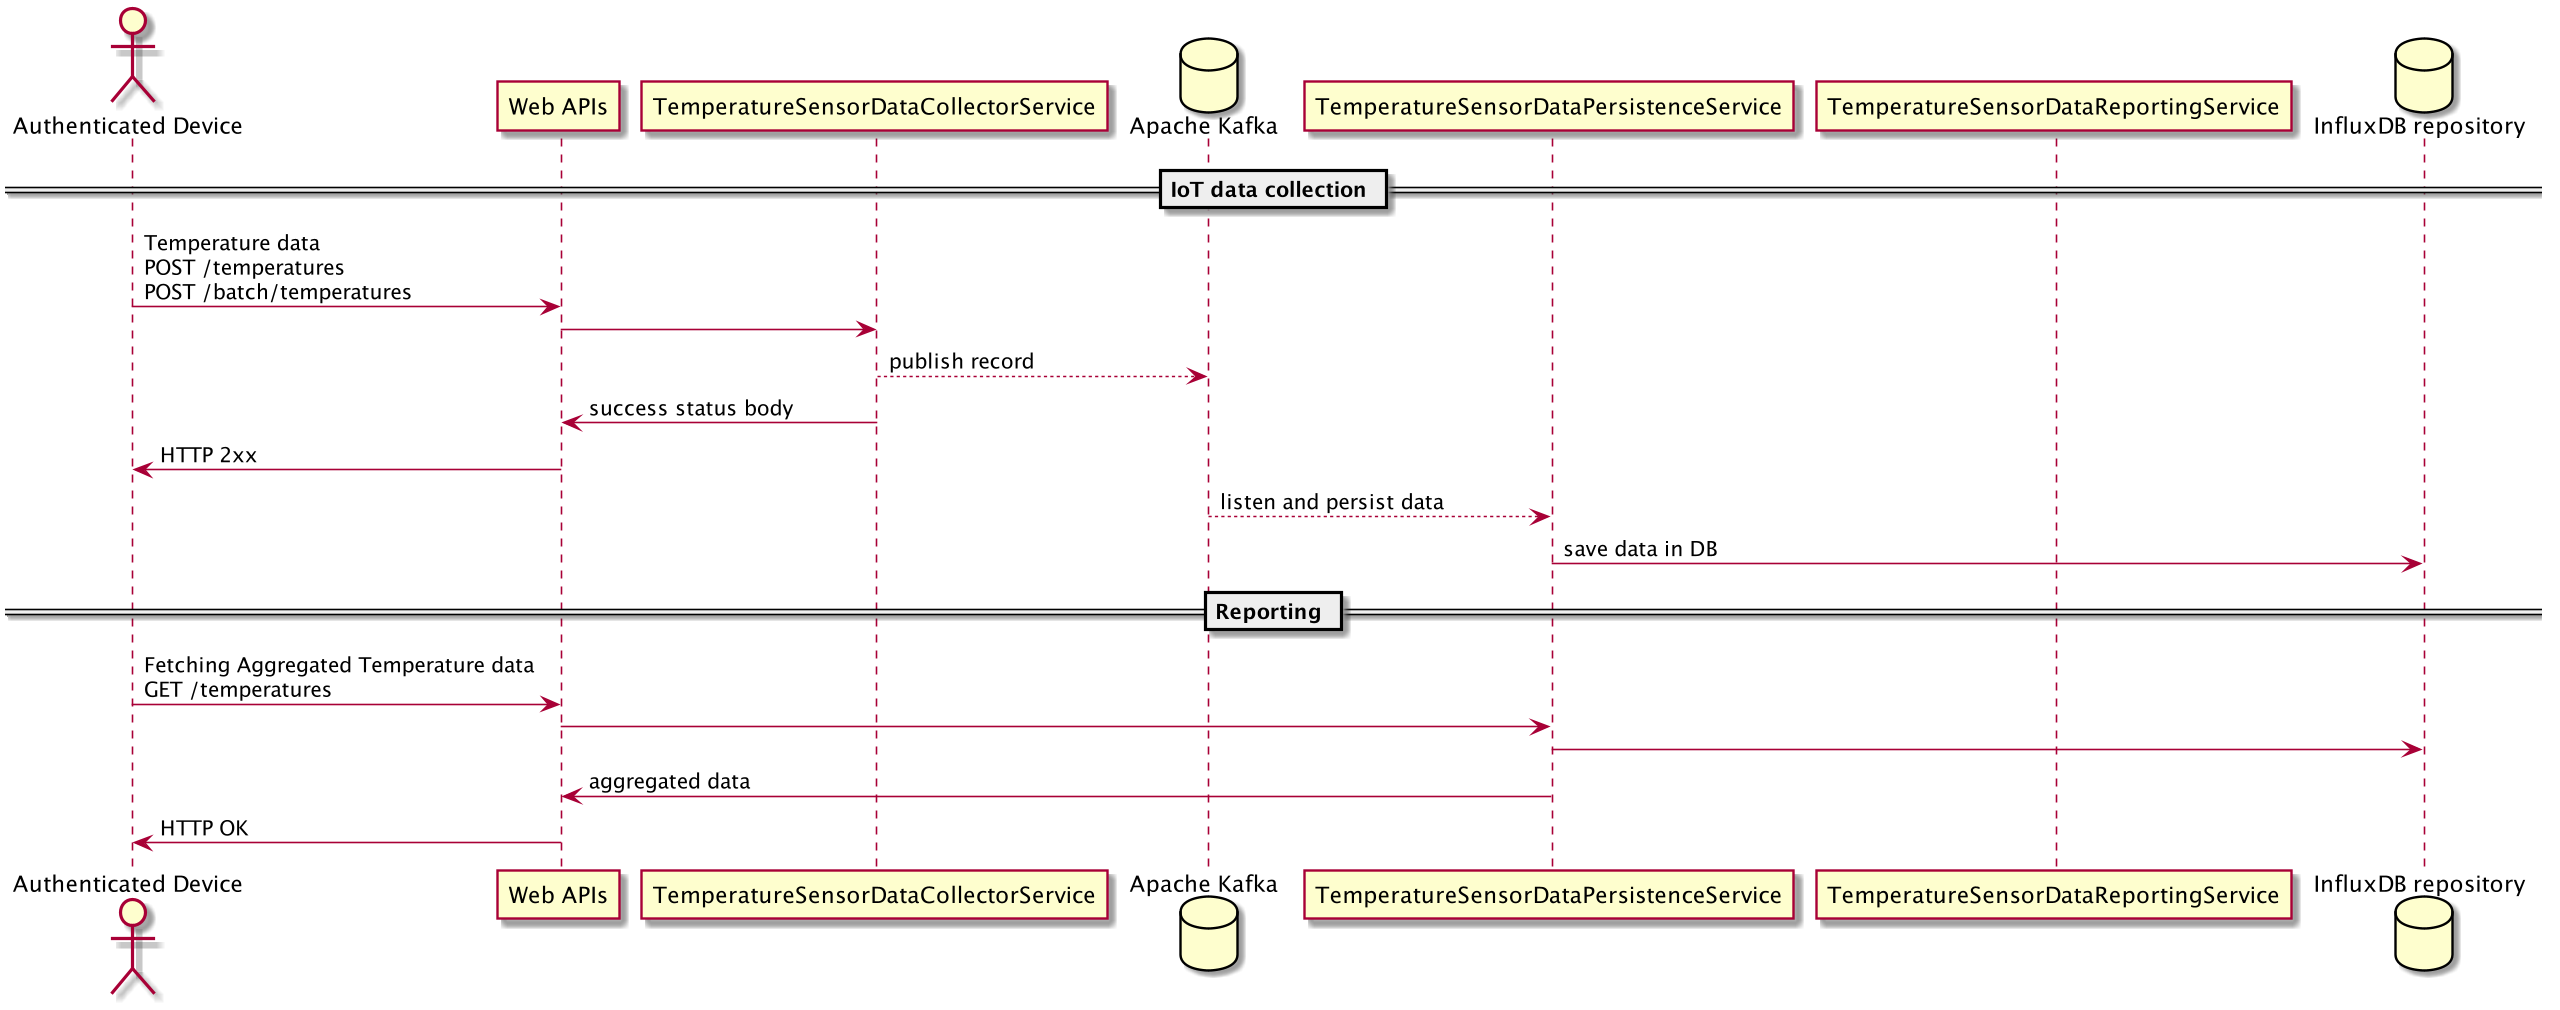

The diagram above was rendered by PlantUML. Its source (embedded in the PNG):
@startuml

actor "Authenticated Device" as DEVICE
participant "Web APIs" as WebAPIs
participant TemperatureSensorDataCollectorService as TSDCS
database "Apache Kafka" as KAFKA
participant TemperatureSensorDataPersistenceService as TSDPS
participant TemperatureSensorDataReportingService as TSDRS
database "InfluxDB repository" as DomainDataStore

== IoT data collection ==

DEVICE -> WebAPIs : Temperature data\nPOST /temperatures\nPOST /batch/temperatures
WebAPIs -> TSDCS
TSDCS --> KAFKA : publish record
TSDCS -> WebAPIs : success status body
WebAPIs -> DEVICE : HTTP 2xx
KAFKA --> TSDPS : listen and persist data
TSDPS -> DomainDataStore : save data in DB


== Reporting ==

DEVICE -> WebAPIs : Fetching Aggregated Temperature data\nGET /temperatures
WebAPIs -> TSDPS
TSDPS -> DomainDataStore
TSDPS -> WebAPIs : aggregated data
WebAPIs -> DEVICE : HTTP OK


@enduml